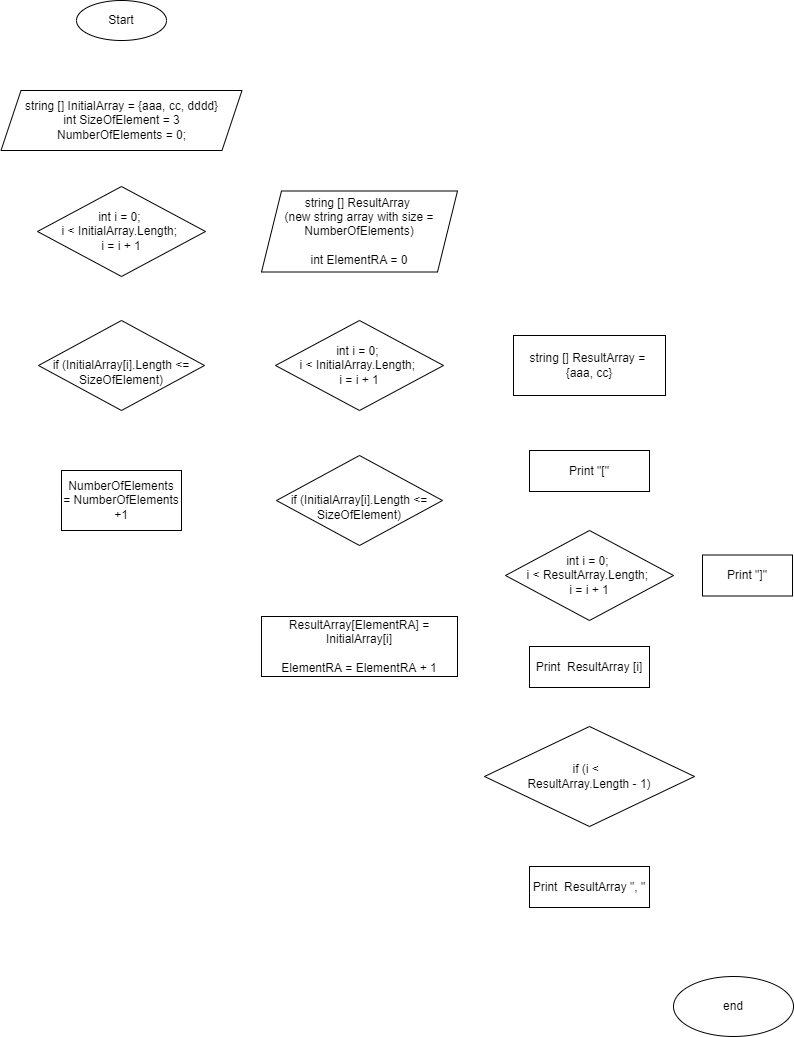

The diagram above was exported from draw.io. Its source (the exported page's mxGraphModel, read from the mxfile embedded in the PNG):
<mxGraphModel dx="820" dy="490" grid="1" gridSize="10" guides="1" tooltips="1" connect="1" arrows="1" fold="1" page="1" pageScale="1" pageWidth="827" pageHeight="1169" math="0" shadow="0">
  <root>
    <mxCell id="0" />
    <mxCell id="1" parent="0" />
    <mxCell id="2" value="Start" style="ellipse;whiteSpace=wrap;html=1;" parent="1" vertex="1">
      <mxGeometry x="94" y="24" width="90" height="40" as="geometry" />
    </mxCell>
    <mxCell id="4" value="int i = 0; &lt;br&gt;i &amp;lt; InitialArray.Length; &lt;br&gt;i = i + 1" style="rhombus;whiteSpace=wrap;html=1;" parent="1" vertex="1">
      <mxGeometry x="55" y="210" width="168" height="90" as="geometry" />
    </mxCell>
    <mxCell id="5" value="&lt;br&gt;if (InitialArray[i].Length &amp;lt;= SizeOfElement)" style="rhombus;whiteSpace=wrap;html=1;" parent="1" vertex="1">
      <mxGeometry x="56" y="344" width="166" height="90" as="geometry" />
    </mxCell>
    <mxCell id="6" value="&lt;span&gt;NumberOfElements =&amp;nbsp;&lt;/span&gt;NumberOfElements +1" style="rounded=0;whiteSpace=wrap;html=1;" parent="1" vertex="1">
      <mxGeometry x="79" y="494" width="120" height="60" as="geometry" />
    </mxCell>
    <mxCell id="7" value="&lt;span&gt;string [] InitialArray = {aaa, cc, dddd}&lt;/span&gt;&lt;br&gt;&lt;span&gt;int SizeOfElement = 3&lt;/span&gt;&lt;br&gt;&lt;span&gt;NumberOfElements = 0;&lt;/span&gt;" style="shape=parallelogram;perimeter=parallelogramPerimeter;whiteSpace=wrap;html=1;fixedSize=1;" parent="1" vertex="1">
      <mxGeometry x="18.5" y="114" width="241" height="60" as="geometry" />
    </mxCell>
    <mxCell id="10" value="&lt;br&gt;if (InitialArray[i].Length &amp;lt;= SizeOfElement)" style="rhombus;whiteSpace=wrap;html=1;" vertex="1" parent="1">
      <mxGeometry x="294" y="479" width="166" height="90" as="geometry" />
    </mxCell>
    <mxCell id="11" value="ResultArray[ElementRA] = InitialArray[i]&lt;br&gt;&lt;br&gt;ElementRA = ElementRA + 1" style="rounded=0;whiteSpace=wrap;html=1;" vertex="1" parent="1">
      <mxGeometry x="279" y="640" width="196" height="60" as="geometry" />
    </mxCell>
    <mxCell id="12" value="string [] ResultArray = &lt;br&gt;{aaa, cc}" style="rounded=0;whiteSpace=wrap;html=1;" vertex="1" parent="1">
      <mxGeometry x="531" y="359" width="152" height="60" as="geometry" />
    </mxCell>
    <mxCell id="13" value="int i = 0; &lt;br&gt;i &amp;lt; ResultArray.Length; &lt;br&gt;i = i + 1" style="rhombus;whiteSpace=wrap;html=1;" vertex="1" parent="1">
      <mxGeometry x="523" y="554" width="168" height="90" as="geometry" />
    </mxCell>
    <mxCell id="14" value="string [] ResultArray&amp;nbsp;&lt;br&gt;(new string array with size = NumberOfElements)&lt;br&gt;&lt;br&gt;int ElementRA = 0" style="shape=parallelogram;perimeter=parallelogramPerimeter;whiteSpace=wrap;html=1;fixedSize=1;" vertex="1" parent="1">
      <mxGeometry x="279" y="214.5" width="196" height="81" as="geometry" />
    </mxCell>
    <mxCell id="15" value="int i = 0; &lt;br&gt;i &amp;lt; InitialArray.Length; &lt;br&gt;i = i + 1" style="rhombus;whiteSpace=wrap;html=1;" vertex="1" parent="1">
      <mxGeometry x="293" y="344" width="168" height="90" as="geometry" />
    </mxCell>
    <mxCell id="16" value="Print &quot;[&quot;" style="rounded=0;whiteSpace=wrap;html=1;" vertex="1" parent="1">
      <mxGeometry x="547" y="474" width="120" height="41" as="geometry" />
    </mxCell>
    <mxCell id="17" value="if (i &amp;lt;&amp;nbsp; &lt;br&gt;ResultArray.Length - 1)" style="rhombus;whiteSpace=wrap;html=1;" vertex="1" parent="1">
      <mxGeometry x="502" y="750" width="210" height="100" as="geometry" />
    </mxCell>
    <mxCell id="18" value="Print&amp;nbsp; ResultArray [i]" style="rounded=0;whiteSpace=wrap;html=1;" vertex="1" parent="1">
      <mxGeometry x="547" y="670" width="120" height="41" as="geometry" />
    </mxCell>
    <mxCell id="19" value="Print&amp;nbsp; ResultArray &quot;, &quot;" style="rounded=0;whiteSpace=wrap;html=1;" vertex="1" parent="1">
      <mxGeometry x="547" y="890" width="120" height="41" as="geometry" />
    </mxCell>
    <mxCell id="20" value="Print &quot;]&quot;" style="rounded=0;whiteSpace=wrap;html=1;" vertex="1" parent="1">
      <mxGeometry x="720" y="578.5" width="90" height="41" as="geometry" />
    </mxCell>
    <mxCell id="21" value="end" style="ellipse;whiteSpace=wrap;html=1;" vertex="1" parent="1">
      <mxGeometry x="691" y="1000" width="120" height="60" as="geometry" />
    </mxCell>
  </root>
</mxGraphModel>